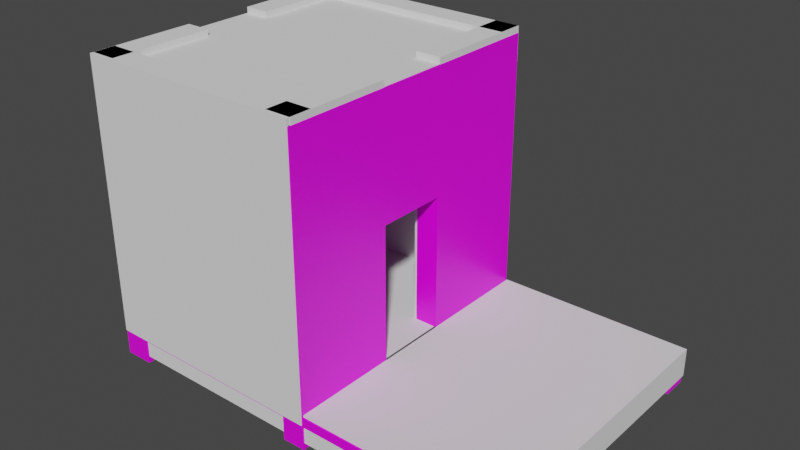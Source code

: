 # Source: floating_house.blend  (saved by Blender 2.92.15; exported with 4.5.12 LTS)
import bpy
from mathutils import Matrix  # noqa: F401  (used for matrix-valued properties, if any)

bpy.ops.wm.read_factory_settings(use_empty=True)
scene = bpy.context.scene
scene.name = 'Scene'

# ---- collections
col_collection = bpy.data.collections.new('Collection'); scene.collection.children.link(col_collection)

# ---- images (referenced by path relative to the original .blend; pixels are not part of the script)
import os
ASSET_DIR = os.environ.get("B2B_ASSET_DIR", "")  # directory of the original .blend (textures are referenced by path, not embedded)
HERE = os.path.dirname(os.path.abspath(__file__))  # packed textures are extracted next to this script under _unpacked/

def load_image(name, relpath, width, height, colorspace="sRGB"):
    """Load a texture the original file referenced (path relative to the .blend, or extracted next to this script)."""
    p = next((c for c in (os.path.join(HERE, relpath), os.path.join(ASSET_DIR, relpath)) if relpath and os.path.exists(c)), "")
    if p:
        img = bpy.data.images.load(p, check_existing=True)
        img.name = name
    else:  # same state as the original file: an image datablock whose file is absent (Cycles renders it pink)
        img = bpy.data.images.new(name, width, height)
        img.source = "FILE"
        img.filepath = "//" + (relpath or name)
    img.colorspace_settings.name = colorspace
    return img
img_wood_planks_jpg = load_image('wood planks.jpg', 'wood planks.jpg', 1024, 1024, 'sRGB')

# ---- materials (node trees are filled in below, after node groups)
mat_material = bpy.data.materials.new('Material')
mat_material.alpha_threshold = 0.0
mat_material.use_transparent_shadow = False
mat_material.line_color = (0.0, 0.0, 0.0, 1.0)

# ---- material node trees
mat_material.use_nodes = True; mat_material.node_tree.nodes.clear()
_N = mat_material.node_tree.nodes; _L = mat_material.node_tree.links
n0 = _N.new('ShaderNodeOutputMaterial'); n0.name = 'Material Output'; n0.location = (300, 300)
n1 = _N.new('ShaderNodeBsdfPrincipled'); n1.name = 'Principled BSDF'; n1.location = (10, 300)
n1.distribution = 'GGX'
n1.subsurface_method = 'BURLEY'
n1.inputs[2].default_value = 0.4
n1.inputs[3].default_value = 1.45
n1.inputs[27].default_value = (0.0, 0.0, 0.0, 1.0)
n1.inputs[28].default_value = 1.0
n2 = _N.new('ShaderNodeTexImage'); n2.name = 'Image Texture'; n2.location = (-457, 119)
n2.image = img_wood_planks_jpg
_L.new(n1.outputs[0], n0.inputs[0])
_L.new(n2.outputs[0], n1.inputs[0])
n0.is_active_output = True

# ---- world
world_world = bpy.data.worlds.new('World'); scene.world = world_world
world_world.use_nodes = True; world_world.node_tree.nodes.clear()
_N = world_world.node_tree.nodes; _L = world_world.node_tree.links
n0 = _N.new('ShaderNodeOutputWorld'); n0.name = 'World Output'; n0.location = (300, 300)
n1 = _N.new('ShaderNodeBackground'); n1.name = 'Background'; n1.location = (10, 300)
n1.inputs[0].default_value = (0.05088, 0.05088, 0.05088, 1.0)
_L.new(n1.outputs[0], n0.inputs[0])
n0.is_active_output = True
world_world.color = (0.05088, 0.05088, 0.05088)
world_world.use_sun_shadow = False
world_world.sun_shadow_jitter_overblur = 0.0

# ---- meshes
me_cube_001 = bpy.data.meshes.new('Cube.001')
me_cube_001.from_pydata([(-7.116, -9.962, 0.009927), (-7.116, -9.962, 0.8066), (-7.116, 10.01, 0.009927), (-7.116, 10.01, 0.8066), (7.116, -9.962, 0.009927), (7.116, -9.962, 0.8066), (7.116, 10.01, 0.009927), (7.116, 10.01, 0.8066), (9.018, -9.962, 0.009927), (9.018, -9.962, 0.8066), (9.018, 10.01, 0.009927), (9.018, 10.01, 0.8066), (-9.018, -9.962, 0.009927), (-9.026, -9.962, 0.8066), (-9.018, 10.01, 0.009927), (-9.018, 10.01, 0.8066), (-7.116, 12.05, 0.009927), (-7.116, 12.05, 0.8066), (7.116, 12.05, 0.009927), (7.116, 12.05, 0.8066), (9.018, 12.05, 0.009927), (9.018, 12.05, 0.8066), (-9.018, 12.05, 0.009927), (-9.018, 12.05, 0.8066), (-7.116, -11.95, 0.009927), (-7.116, -11.95, 0.8066), (7.116, -11.95, 0.009927), (7.116, -11.95, 0.8066), (9.018, -11.95, 0.009927), (9.018, -11.95, 0.8066), (-9.018, -11.95, 0.009927), (-9.026, -11.95, 0.8066), (9.018, 12.05, -1.941), (9.018, 10.01, -1.941), (7.116, 10.01, -1.941), (7.116, 12.05, -1.941), (7.116, -9.962, -1.941), (9.018, -9.962, -1.941), (-7.116, -9.962, -1.941), (-9.018, -9.962, -1.941), (-9.018, 10.01, -1.941), (-7.116, 10.01, -1.941), (-9.018, 12.05, -1.941), (-7.116, 12.05, -1.941), (7.116, -11.95, -1.941), (9.018, -11.95, -1.941), (-7.116, -11.95, -1.941), (-9.018, -11.95, -1.941), (-23.74, 10.01, 0.009927), (-23.74, -9.962, 0.009927), (-23.74, -9.962, 0.8066), (-23.74, 10.01, 0.8066), (-23.74, 12.05, 0.8066), (-23.74, 12.05, 0.009927), (-23.74, -11.95, 0.009927), (-23.74, -11.95, 0.8066), (-23.74, 10.01, -1.941), (-23.74, 12.05, -1.941), (-23.74, -9.962, -1.941), (-23.74, -11.95, -1.941), (-26.09, 10.01, 0.009927), (-26.09, -9.962, 0.009927), (-26.09, -9.962, 0.8066), (-26.09, 10.01, 0.8066), (-26.09, 12.05, 0.8066), (-26.09, 12.05, 0.009927), (-26.09, -11.95, 0.009927), (-26.09, -11.95, 0.8066), (-26.09, 10.01, -1.941), (-26.09, 12.05, -1.941), (-26.09, -9.962, -1.941), (-26.09, -11.95, -1.941), (-7.116, 10.01, 11.98), (-9.018, 10.01, 11.98), (-7.116, 12.05, 11.98), (-9.018, 12.05, 11.98), (-23.74, 10.01, 11.98), (-23.74, 12.05, 11.98), (-26.09, 10.01, 11.98), (-26.09, 12.05, 11.98), (-7.116, 10.01, 19.66), (-9.018, 10.01, 19.66), (-7.116, 12.05, 19.66), (-9.018, 12.05, 19.66), (-23.74, 10.01, 19.66), (-23.74, 12.05, 19.66), (-26.09, 10.01, 19.66), (-26.09, 12.05, 19.66), (-7.116, 2.65, 0.8066), (-9.018, 2.65, 0.8066), (-7.116, 2.65, 11.98), (-9.018, 2.65, 11.98), (-7.116, 2.65, 19.66), (-9.018, 2.65, 19.66), (-7.116, -3.179, 0.8066), (-9.018, -3.179, 0.8066), (-7.116, -3.179, 11.98), (-9.018, -3.179, 11.98), (-7.116, -3.179, 19.66), (-9.018, -3.179, 19.66), (-7.116, -11.95, 11.98), (-9.026, -11.95, 11.98), (-7.116, -11.95, 19.66), (-9.026, -11.95, 19.66), (-23.74, 2.685, 0.8066), (-26.09, 2.685, 0.8066), (-23.74, 2.685, 11.98), (-26.09, 2.685, 11.98), (-23.74, 2.685, 19.66), (-26.09, 2.685, 19.66), (-23.74, -3.175, 0.8066), (-26.09, -3.175, 0.8066), (-23.74, -3.175, 11.98), (-26.09, -3.175, 11.98), (-23.74, -3.175, 19.66), (-26.09, -3.175, 19.66), (-9.033, -9.962, 11.98), (-9.033, -9.962, 19.66), (-23.74, -9.962, 11.98), (-26.09, -9.962, 11.98), (-23.74, -9.962, 19.66), (-26.09, -9.962, 19.66), (-7.116, 10.01, 21.98), (-9.018, 10.01, 21.98), (-23.74, -11.95, 11.98), (-26.09, -11.95, 11.98), (-23.74, -11.95, 19.66), (-26.09, -11.95, 19.66), (-7.116, 12.05, 21.98), (-9.018, 12.05, 21.98), (-23.74, 10.01, 21.98), (-23.74, 12.05, 21.98), (-26.09, 10.01, 21.98), (-26.09, 12.05, 21.98), (-7.116, 2.65, 21.98), (-9.018, 2.65, 21.98), (-7.116, -3.179, 21.98), (-9.018, -3.179, 21.98), (-7.116, -11.95, 21.98), (-9.026, -11.95, 21.98), (-23.74, 2.685, 21.98), (-26.09, 2.685, 21.98), (-23.74, -3.175, 21.98), (-26.09, -3.175, 21.98), (-9.033, -9.962, 21.98), (-23.74, -9.962, 21.98), (-26.09, -9.962, 21.98), (-23.74, -11.95, 21.98), (-26.09, -11.95, 21.98)], [], [(2, 0, 12, 14), (0, 24, 46, 38), (6, 18, 35, 34), (1, 13, 31, 25), (2, 6, 4, 0), (7, 3, 1, 5), (10, 11, 9, 8), (4, 6, 10, 8), (7, 5, 9, 11), (3, 7, 19, 17), (14, 12, 49, 48), (5, 1, 25, 27), (1, 3, 15, 13), (16, 17, 19, 18), (18, 19, 21, 20), (17, 16, 22, 23), (31, 13, 50, 55), (11, 10, 20, 21), (7, 11, 21, 19), (15, 3, 88, 89), (6, 2, 16, 18), (27, 26, 28, 29), (26, 27, 25, 24), (24, 25, 31, 30), (0, 4, 26, 24), (9, 5, 27, 29), (8, 9, 29, 28), (28, 26, 44, 45), (41, 40, 42, 43), (36, 37, 45, 44), (33, 34, 35, 32), (39, 38, 46, 47), (22, 16, 43, 42), (24, 30, 47, 46), (4, 8, 37, 36), (12, 0, 38, 39), (2, 14, 40, 41), (20, 10, 33, 32), (10, 6, 34, 33), (8, 28, 45, 37), (18, 20, 32, 35), (16, 2, 41, 43), (26, 4, 36, 44), (48, 49, 61, 60), (57, 56, 68, 69), (59, 54, 66, 71), (3, 17, 74, 72), (50, 51, 63, 62), (30, 31, 55, 54), (23, 22, 53, 52), (23, 52, 77, 75), (13, 15, 51, 50), (61, 62, 63, 60), (66, 61, 70, 71), (60, 63, 64, 65), (62, 61, 66, 67), (60, 65, 69, 68), (54, 55, 67, 66), (53, 57, 69, 65), (52, 53, 65, 64), (58, 59, 71, 70), (55, 50, 62, 67), (56, 48, 60, 68), (49, 58, 70, 61), (59, 58, 49, 54), (56, 57, 53, 48), (40, 14, 22, 42), (3, 72, 90, 88), (72, 74, 82, 80), (77, 79, 87, 85), (17, 23, 75, 74), (51, 15, 73, 76), (117, 120, 145, 144), (64, 63, 78, 79), (52, 64, 79, 77), (108, 84, 130, 140), (102, 98, 136, 138), (84, 81, 123, 130), (79, 78, 86, 87), (75, 77, 85, 83), (74, 75, 83, 82), (76, 73, 81, 84), (51, 76, 106, 104), (90, 96, 97, 91), (90, 92, 98, 96), (72, 80, 92, 90), (86, 109, 141, 132), (73, 15, 89, 91), (81, 73, 91, 93), (94, 96, 100, 25), (83, 85, 131, 129), (93, 91, 97, 99), (99, 103, 139, 137), (89, 88, 90, 91), (95, 97, 96, 94), (31, 25, 100, 101), (101, 100, 102, 103), (95, 94, 25, 31), (96, 98, 102, 100), (97, 95, 31, 101), (99, 97, 101, 103), (106, 108, 114, 112), (104, 106, 107, 105), (76, 84, 108, 106), (86, 78, 107, 109), (63, 51, 104, 105), (78, 63, 105, 107), (111, 110, 50, 62), (110, 112, 118, 50), (109, 115, 143, 141), (107, 106, 112, 113), (111, 113, 112, 110), (109, 107, 113, 115), (121, 127, 148, 146), (124, 55, 31, 101), (115, 113, 119, 121), (113, 111, 62, 119), (112, 114, 120, 118), (103, 117, 144, 139), (67, 55, 124, 125), (125, 124, 126, 127), (103, 102, 138, 139), (116, 117, 103, 101), (121, 119, 125, 127), (119, 62, 67, 125), (13, 116, 101, 31), (130, 132, 141, 140), (118, 120, 117, 116), (50, 118, 116, 13), (126, 124, 101, 103), (123, 122, 128, 129), (130, 131, 133, 132), (123, 129, 131, 130), (122, 123, 135, 134), (136, 137, 139, 138), (134, 135, 137, 136), (140, 141, 143, 142), (145, 146, 148, 147), (142, 143, 146, 145), (145, 147, 139, 144), (82, 83, 129, 128), (93, 99, 137, 135), (87, 86, 132, 133), (80, 82, 128, 122), (127, 126, 147, 148), (98, 92, 134, 136), (92, 80, 122, 134), (115, 121, 146, 143), (81, 93, 135, 123), (85, 87, 133, 131), (126, 103, 139, 147), (114, 108, 140, 142), (120, 114, 142, 145), (140, 142, 145, 144, 137, 135, 123, 130), (84, 81, 93, 99, 117, 120, 114, 108)])
_uv = me_cube_001.uv_layers.new(name='UVMap')
_uv.uv.foreach_set('vector', [0.04247, 0.4103, 0.009164, 0.5487, 0.005234, 0.4952, 0.049, 0.3745, 0.009164, 0.5487, 0.02991, 0.5373, 0.0234, 0.5542, 0.01168, 0.5521, 0.06959, 0.5274, 0.05437, 0.5318, 0.05676, 0.5279, 0.0613, 0.5262, 0.06231, 0.5345, 0.0571, 0.4928, 0.0587, 0.5201, 0.04955, 0.5306, 0.04247, 0.4103, 0.06959, 0.5274, 0.04541, 0.7813, 0.009164, 0.5487, 0.02071, 0.5232, 0.02925, 0.4098, 0.06231, 0.5345, 0.0408, 0.7194, 0.05555, 0.5188, 0.03863, 0.516, 0.03441, 0.7876, 0.04447, 0.835, 0.04541, 0.7813, 0.06959, 0.5274, 0.05555, 0.5188, 0.04447, 0.835, 0.02071, 0.5232, 0.0408, 0.7194, 0.03441, 0.7876, 0.03863, 0.516, 0.02925, 0.4098, 0.02071, 0.5232, 0.03882, 0.5325, 0.03105, 0.4003, 0.049, 0.3745, 0.005234, 0.4952, 2.638e-05, 0.349, 0.02183, 0.1638, 0.0408, 0.7194, 0.06231, 0.5345, 0.04955, 0.5306, 0.05031, 0.7709, 0.4885, 8.897e-05, 0.4885, 0.8319, 0.444, 0.8319, 0.4438, 8.587e-05, 0.03977, 0.3991, 0.03105, 0.4003, 0.03882, 0.5325, 0.05437, 0.5318, 0.05437, 0.5318, 0.03882, 0.5325, 0.04618, 0.5248, 0.05091, 0.5251, 0.03105, 0.4003, 0.03977, 0.3991, 0.04045, 0.3854, 0.02531, 0.3833, 0.0587, 0.5201, 0.0571, 0.4928, 0.06959, 0.3482, 0.05394, 0.3343, 0.03863, 0.516, 0.05555, 0.5188, 0.05091, 0.5251, 0.04618, 0.5248, 0.02071, 0.5232, 0.03863, 0.516, 0.04618, 0.5248, 0.03882, 0.5325, 0.015, 0.3652, 0.02925, 0.4098, 0.02925, 0.4098, 0.015, 0.3652, 0.06959, 0.5274, 0.04247, 0.4103, 0.03977, 0.3991, 0.05437, 0.5318, 0.05031, 0.7709, 0.04419, 0.8, 0.04364, 0.8349, 0.04359, 0.8123, 0.04419, 0.8, 0.05031, 0.7709, 0.04955, 0.5306, 0.02991, 0.5373, 0.02991, 0.5373, 0.04955, 0.5306, 0.0587, 0.5201, 0.05373, 0.5383, 0.009164, 0.5487, 0.04541, 0.7813, 0.04419, 0.8, 0.02991, 0.5373, 0.03441, 0.7876, 0.0408, 0.7194, 0.05031, 0.7709, 0.04359, 0.8123, 0.04447, 0.835, 0.03441, 0.7876, 0.04359, 0.8123, 0.04364, 0.8349, 0.04364, 0.8349, 0.04419, 0.8, 0.04548, 0.8598, 0.04582, 0.8967, 0.04303, 0.3975, 0.04479, 0.3872, 0.04223, 0.3894, 0.04165, 0.3952, 0.04646, 0.8821, 0.0484, 1.0, 0.04582, 0.8967, 0.04548, 0.8598, 0.05738, 0.5235, 0.0613, 0.5262, 0.05676, 0.5279, 0.05498, 0.5256, 0.00316, 0.5533, 0.01168, 0.5521, 0.0234, 0.5542, 0.02808, 0.5726, 0.04045, 0.3854, 0.03977, 0.3991, 0.04165, 0.3952, 0.04223, 0.3894, 0.02991, 0.5373, 0.05373, 0.5383, 0.02808, 0.5726, 0.0234, 0.5542, 0.04541, 0.7813, 0.04447, 0.835, 0.0484, 1.0, 0.04646, 0.8821, 0.005234, 0.4952, 0.009164, 0.5487, 0.01168, 0.5521, 0.00316, 0.5533, 0.04247, 0.4103, 0.049, 0.3745, 0.04479, 0.3872, 0.04303, 0.3975, 0.05091, 0.5251, 0.05555, 0.5188, 0.05738, 0.5235, 0.05498, 0.5256, 0.05555, 0.5188, 0.06959, 0.5274, 0.0613, 0.5262, 0.05738, 0.5235, 0.04447, 0.835, 0.04364, 0.8349, 0.04582, 0.8967, 0.0484, 1.0, 0.05437, 0.5318, 0.05091, 0.5251, 0.05498, 0.5256, 0.05676, 0.5279, 0.03977, 0.3991, 0.04247, 0.4103, 0.04303, 0.3975, 0.04165, 0.3952, 0.04419, 0.8, 0.04541, 0.7813, 0.04646, 0.8821, 0.04548, 0.8598, 0.02183, 0.1638, 2.638e-05, 0.349, 0.02526, 0.3582, 0.01463, 0.08124, 0.02414, 0.1279, 0.02178, 0.1349, 0.01901, 0.1054, 0.02159, 0.1072, 0.02868, 0.3401, 0.03894, 0.3291, 0.03604, 0.3468, 0.02994, 0.3463, 7.035e-05, 0.08512, 7.038e-05, 7.035e-05, 0.2614, 7.064e-05, 0.2614, 0.08512, 0.06959, 0.3482, 0.03491, 0.1351, 0.02658, 2.638e-05, 0.04782, 0.3576, 0.05373, 0.5383, 0.0587, 0.5201, 0.05394, 0.3343, 0.03894, 0.3291, 0.02531, 0.3833, 0.04045, 0.3854, 0.02824, 0.1371, 0.02534, 0.1315, 0.6264, 0.1003, 0.6264, 0.8765, 0.2958, 0.8765, 0.2958, 0.1003, 0.0571, 0.4928, 0.015, 0.3652, 0.03491, 0.1351, 0.06959, 0.3482, 0.02526, 0.3582, 0.04782, 0.3576, 0.02658, 2.638e-05, 0.01463, 0.08124, 0.03604, 0.3468, 0.02526, 0.3582, 0.02464, 0.3507, 0.02994, 0.3463, 0.01463, 0.08124, 0.02658, 2.638e-05, 0.01957, 0.07828, 0.022, 0.09325, 0.04782, 0.3576, 0.02526, 0.3582, 0.03604, 0.3468, 0.04124, 0.3463, 0.01463, 0.08124, 0.022, 0.09325, 0.02159, 0.1072, 0.01901, 0.1054, 0.03894, 0.3291, 0.05394, 0.3343, 0.04124, 0.3463, 0.03604, 0.3468, 0.02824, 0.1371, 0.02414, 0.1279, 0.02159, 0.1072, 0.022, 0.09325, 0.02534, 0.1315, 0.02824, 0.1371, 0.022, 0.09325, 0.01957, 0.07828, 0.01706, 0.3465, 0.02868, 0.3401, 0.02994, 0.3463, 0.02464, 0.3507, 0.05394, 0.3343, 0.06959, 0.3482, 0.04782, 0.3576, 0.04124, 0.3463, 0.02178, 0.1349, 0.02183, 0.1638, 0.01463, 0.08124, 0.01901, 0.1054, 2.638e-05, 0.349, 0.01706, 0.3465, 0.02464, 0.3507, 0.02526, 0.3582, 0.02868, 0.3401, 0.01706, 0.3465, 2.638e-05, 0.349, 0.03894, 0.3291, 0.02178, 0.1349, 0.02414, 0.1279, 0.02824, 0.1371, 0.02183, 0.1638, 0.04479, 0.3872, 0.049, 0.3745, 0.04045, 0.3854, 0.04223, 0.3894, 7.035e-05, 0.08512, 0.2614, 0.08512, 0.2614, 0.3915, 7.037e-05, 0.3915, 0.2614, 0.08512, 0.2614, 7.064e-05, 0.441, 7.073e-05, 0.441, 0.08512, 0.2958, 0.8765, 0.2958, 0.9999, 0.06861, 0.9999, 0.06861, 0.8765, 0.6264, 7.913e-05, 0.6264, 0.1003, 0.2958, 0.1003, 0.2958, 7.976e-05, 0.4385, 0.9999, 6.621e-05, 0.9999, 6.626e-05, 0.4073, 0.4385, 0.4073, 0.03491, 0.1351, 0.03491, 0.1351, 0.03491, 0.1351, 0.03491, 0.1351, 0.6364, 0.9999, 0.5823, 0.9999, 0.5823, 0.4721, 0.6364, 0.4721, 0.6264, 0.8765, 0.6264, 0.9999, 0.2958, 0.9999, 0.2958, 0.8765, 0.03491, 0.1351, 0.03491, 0.1351, 0.03491, 0.1351, 0.03491, 0.1351, 0.441, 0.9999, 0.441, 0.6344, 0.4951, 0.6344, 0.4951, 0.9999, 0.03491, 0.1351, 0.015, 0.3652, 0.015, 0.3652, 0.03491, 0.1351, 0.6364, 0.4721, 0.5823, 0.4721, 0.5823, 0.1095, 0.6364, 0.1095, 0.2958, 0.1003, 0.2958, 0.8765, 0.06861, 0.8765, 0.06861, 0.1003, 0.2958, 7.976e-05, 0.2958, 0.1003, 0.06861, 0.1003, 0.06861, 7.987e-05, 0.4385, 0.4073, 6.626e-05, 0.4073, 6.626e-05, 6.621e-05, 0.4385, 6.631e-05, 0.563, 0.8861, 0.3537, 0.9097, 0.3115, 0.6451, 0.5543, 0.6419, 0.216, 0.422, 0.2155, 0.5947, 0.1857, 0.6145, 0.1802, 0.4029, 0.2614, 0.3915, 0.441, 0.3915, 0.441, 0.6344, 0.2614, 0.6344, 0.2614, 0.08512, 0.441, 0.08512, 0.441, 0.3915, 0.2614, 0.3915, 0.5823, 0.1095, 0.3882, 0.1095, 0.3882, 0.000112, 0.5823, 0.0001121, 0.1139, 0.1924, 0.2327, 5.695e-05, 0.303, 0.1193, 0.1802, 0.4029, 5.695e-05, 0.2784, 0.1139, 0.1924, 0.1802, 0.4029, 0.04634, 0.4727, 7.054e-05, 0.6344, 0.2614, 0.6344, 0.2614, 0.9999, 7.045e-05, 0.9999, 0.06861, 0.1003, 0.06861, 0.8765, 7.913e-05, 0.8765, 7.923e-05, 0.1003, 0.04634, 0.4727, 0.1802, 0.4029, 0.1857, 0.6145, 0.05893, 0.609, 0.015, 0.3652, 0.015, 0.3652, 0.015, 0.3652, 0.015, 0.3652, 0.303, 0.1193, 0.3245, 0.1473, 0.216, 0.422, 0.1802, 0.4029, 0.3079, 0.8373, 0.1857, 0.6145, 0.2155, 0.5947, 0.3245, 0.8096, 0.05069, 0.9999, 7.091e-05, 0.9999, 7.091e-05, 0.4721, 0.05069, 0.4721, 0.05069, 0.4721, 7.091e-05, 0.4721, 7.093e-05, 0.1095, 0.05069, 0.1095, 0.015, 0.3652, 0.02925, 0.4098, 0.02925, 0.4098, 0.015, 0.3652, 0.2614, 0.6344, 0.441, 0.6344, 0.441, 0.9999, 0.2614, 0.9999, 0.1857, 0.6145, 0.3079, 0.8373, 0.2338, 0.9999, 0.1175, 0.8316, 0.05893, 0.609, 0.1857, 0.6145, 0.1175, 0.8316, 0.03558, 0.7813, 0.3115, 0.6451, 0.1941, 0.8332, 0.119, 0.7262, 0.2064, 0.4583, 0.5543, 0.6419, 0.3115, 0.6451, 0.3344, 0.5519, 0.5553, 0.5727, 0.3537, 0.9097, 0.2516, 0.9999, 0.1941, 0.8332, 0.3115, 0.6451, 0.5823, 0.1095, 0.5823, 0.4721, 0.3882, 0.4721, 0.3882, 0.1095, 0.02658, 2.638e-05, 0.03491, 0.1351, 0.03491, 0.1351, 0.02658, 2.638e-05, 0.3705, 0.6233, 0.3822, 0.2298, 0.5269, 0.2434, 0.5152, 0.6369, 0.02658, 2.638e-05, 0.03491, 0.1351, 0.03491, 0.1351, 0.02658, 2.638e-05, 0.1627, 0.05963, 0.2064, 0.4583, 0.06201, 0.3889, 0.06249, 0.07325, 0.3882, 0.1095, 0.2328, 0.1095, 0.2328, 0.0001119, 0.3882, 0.000112, 0.3344, 0.5519, 0.3115, 0.6451, 0.2064, 0.4583, 0.2473, 0.4158, 0.2064, 0.04436, 0.2473, 0.4158, 0.2064, 0.4583, 0.1627, 0.05963, 0.4345, 0.3486, 0.3344, 0.5519, 0.2473, 0.4158, 0.3474, 0.2126, 0.05291, 0.1095, 0.0001237, 0.1095, 0.0001237, 0.0001118, 0.05291, 0.0001118, 0.4409, 0.4721, 0.4409, 0.9999, 0.05069, 0.9999, 0.05069, 0.4721, 0.2328, 0.1095, 0.2328, 0.4721, 0.05291, 0.4721, 0.05291, 0.1095, 0.2473, 0.4158, 0.2064, 0.04436, 0.3331, 7.502e-05, 0.374, 0.3716, 0.2064, 0.4583, 0.119, 0.7262, 7.502e-05, 0.6286, 0.06201, 0.3889, 0.03491, 0.1351, 0.03491, 0.1351, 0.03491, 0.1351, 0.03491, 0.1351, 0.503, 0.9999, 0.4409, 0.9999, 0.4409, 0.4721, 0.503, 0.4721, 0.503, 0.4721, 0.4409, 0.4721, 0.4409, 0.1095, 0.503, 0.1095, 0.05069, 0.1095, 7.093e-05, 0.1095, 7.099e-05, 7.091e-05, 0.05069, 7.091e-05, 0.03491, 0.1351, 0.03491, 0.1351, 0.03491, 0.1351, 0.03491, 0.1351, 0.05291, 0.1095, 0.05291, 0.4721, 0.0001237, 0.4721, 0.0001237, 0.1095, 0.05291, 0.4721, 0.05292, 0.9999, 0.0001118, 0.9999, 0.0001237, 0.4721, 0.03491, 0.1351, 0.03491, 0.1351, 0.03491, 0.1351, 0.03491, 0.1351, 0.3889, 0.08513, 0.4437, 0.08513, 0.4437, 0.3901, 0.3889, 0.3901, 0.2928, 0.9999, 8.478e-05, 0.9999, 8.478e-05, 0.0006027, 0.2928, 0.0006027, 0.7189, 0.9999, 0.2928, 0.9999, 0.2928, 0.0006027, 0.7189, 8.478e-05, 0.4409, 0.1095, 0.4409, 0.4721, 0.05069, 0.4721, 0.05069, 0.1095, 0.04456, 0.08513, 8.591e-05, 0.08513, 8.593e-05, 8.608e-05, 0.04456, 8.608e-05, 0.3889, 0.08513, 0.3889, 8.587e-05, 0.4437, 8.589e-05, 0.4437, 0.08513, 0.04456, 0.08513, 0.04456, 8.608e-05, 0.3889, 8.587e-05, 0.3889, 0.08513, 8.591e-05, 0.08513, 0.04456, 0.08513, 0.04456, 0.3915, 8.595e-05, 0.3915, 8.587e-05, 0.6344, 0.04456, 0.6344, 0.04473, 0.9999, 8.595e-05, 0.9998, 8.595e-05, 0.3915, 0.04456, 0.3915, 0.04456, 0.6344, 8.587e-05, 0.6344, 0.3889, 0.3901, 0.4437, 0.3901, 0.4437, 0.6342, 0.3889, 0.6342, 0.3889, 0.917, 0.4437, 0.917, 0.4437, 0.9999, 0.3889, 0.9999, 0.3889, 0.6342, 0.4437, 0.6342, 0.4437, 0.917, 0.3889, 0.917, 0.3889, 0.917, 0.3889, 0.9999, 0.04473, 0.9999, 0.04491, 0.917, 0.06861, 7.987e-05, 0.06861, 0.1003, 7.923e-05, 0.1003, 7.924e-05, 7.966e-05, 0.015, 0.3652, 0.015, 0.3652, 0.015, 0.3652, 0.015, 0.3652, 0.6364, 0.1095, 0.5823, 0.1095, 0.5823, 0.0001121, 0.6364, 0.0001122, 0.441, 0.08512, 0.441, 7.073e-05, 0.4951, 7.077e-05, 0.4951, 0.08512, 0.503, 0.1095, 0.4409, 0.1095, 0.4409, 7.1e-05, 0.503, 7.1e-05, 0.441, 0.6344, 0.441, 0.3915, 0.4951, 0.3915, 0.4951, 0.6344, 0.441, 0.3915, 0.441, 0.08512, 0.4951, 0.08512, 0.4951, 0.3915, 0.2328, 0.1095, 0.05291, 0.1095, 0.05291, 0.0001118, 0.2328, 0.0001119, 0.015, 0.3652, 0.015, 0.3652, 0.015, 0.3652, 0.015, 0.3652, 0.06861, 0.8765, 0.06861, 0.9999, 7.915e-05, 0.9999, 7.913e-05, 0.8765, 0.4409, 0.1095, 0.05069, 0.1095, 0.05069, 7.091e-05, 0.4409, 7.1e-05, 0.03491, 0.1351, 0.03491, 0.1351, 0.03491, 0.1351, 0.03491, 0.1351, 0.03491, 0.1351, 0.03491, 0.1351, 0.03491, 0.1351, 0.03491, 0.1351, 0.3889, 0.3901, 0.3889, 0.6342, 0.3889, 0.917, 0.04491, 0.917, 0.04456, 0.6344, 0.04456, 0.3915, 0.04456, 0.08513, 0.3889, 0.08513, 0.0, 0.0, 0.0, 0.0, 0.0, 0.0, 0.0, 0.0, 0.0, 0.0, 0.0, 0.0, 0.0, 0.0, 0.0, 0.0])
me_cube_001.materials.append(mat_material)
me_cube_001.use_remesh_fix_poles = True
me_cube_001.use_remesh_preserve_attributes = False
me_cube_001.use_mirror_vertex_groups = False
me_cube_001.update()
me_cube = bpy.data.meshes.new('Cube')
me_cube.from_pydata([(0.07381, -1.0, -1.0), (0.07381, -1.0, 1.0), (0.07381, 1.0, -1.0), (0.07381, 1.0, 1.0), (1.0, -1.0, -1.0), (1.0, -1.0, 1.0), (1.0, 1.0, -1.0), (1.0, 1.0, 1.0)], [], [(0, 1, 3, 2), (2, 3, 7, 6), (6, 7, 5, 4), (4, 5, 1, 0), (2, 6, 4, 0), (7, 3, 1, 5)])
_uv = me_cube.uv_layers.new(name='UVMap')
_uv.uv.foreach_set('vector', [0.375, 0.0, 0.625, 0.0, 0.625, 0.25, 0.375, 0.25, 0.375, 0.25, 0.625, 0.25, 0.625, 0.5, 0.375, 0.5, 0.375, 0.5, 0.625, 0.5, 0.625, 0.75, 0.375, 0.75, 0.375, 0.75, 0.625, 0.75, 0.625, 1.0, 0.375, 1.0, 0.125, 0.5, 0.375, 0.5, 0.375, 0.75, 0.125, 0.75, 0.625, 0.5, 0.875, 0.5, 0.875, 0.75, 0.625, 0.75])
me_cube.use_remesh_fix_poles = True
me_cube.use_remesh_preserve_attributes = False
me_cube.use_mirror_vertex_groups = False
me_cube.update()
me_cube_002 = bpy.data.meshes.new('Cube.002')
me_cube_002.from_pydata([(-1.0, -1.0, -1.0), (-1.0, -1.0, 1.0), (-1.0, 1.0, -1.0), (-1.0, 1.0, 1.0), (1.0, -1.0, -1.0), (1.0, -1.0, 1.0), (1.0, 1.0, -1.0), (1.0, 1.0, 1.0)], [], [(0, 1, 3, 2), (2, 3, 7, 6), (6, 7, 5, 4), (4, 5, 1, 0), (2, 6, 4, 0), (7, 3, 1, 5)])
_uv = me_cube_002.uv_layers.new(name='UVMap')
_uv.uv.foreach_set('vector', [0.375, 0.0, 0.625, 0.0, 0.625, 0.25, 0.375, 0.25, 0.375, 0.25, 0.625, 0.25, 0.625, 0.5, 0.375, 0.5, 0.375, 0.5, 0.625, 0.5, 0.625, 0.75, 0.375, 0.75, 0.375, 0.75, 0.625, 0.75, 0.625, 1.0, 0.375, 1.0, 0.125, 0.5, 0.375, 0.5, 0.375, 0.75, 0.125, 0.75, 0.625, 0.5, 0.875, 0.5, 0.875, 0.75, 0.625, 0.75])
me_cube_002.use_remesh_fix_poles = True
me_cube_002.use_remesh_preserve_attributes = False
me_cube_002.use_mirror_vertex_groups = False
me_cube_002.update()
me_cube_003 = bpy.data.meshes.new('Cube.003')
me_cube_003.from_pydata([(-1.0, -1.0, -1.0), (-1.0, -1.0, 1.0), (-1.0, 1.0, -1.0), (-1.0, 1.0, 1.0), (1.0, -1.0, -1.0), (1.0, -1.0, 1.0), (1.0, 1.0, -1.0), (1.0, 1.0, 1.0)], [], [(0, 1, 3, 2), (2, 3, 7, 6), (6, 7, 5, 4), (4, 5, 1, 0), (2, 6, 4, 0), (7, 3, 1, 5)])
_uv = me_cube_003.uv_layers.new(name='UVMap')
_uv.uv.foreach_set('vector', [0.375, 0.0, 0.625, 0.0, 0.625, 0.25, 0.375, 0.25, 0.375, 0.25, 0.625, 0.25, 0.625, 0.5, 0.375, 0.5, 0.375, 0.5, 0.625, 0.5, 0.625, 0.75, 0.375, 0.75, 0.375, 0.75, 0.625, 0.75, 0.625, 1.0, 0.375, 1.0, 0.125, 0.5, 0.375, 0.5, 0.375, 0.75, 0.125, 0.75, 0.625, 0.5, 0.875, 0.5, 0.875, 0.75, 0.625, 0.75])
me_cube_003.use_remesh_fix_poles = True
me_cube_003.use_remesh_preserve_attributes = False
me_cube_003.use_mirror_vertex_groups = False
me_cube_003.update()
me_cube_004 = bpy.data.meshes.new('Cube.004')
me_cube_004.from_pydata([(-1.0, -1.0, -1.0), (-1.0, -1.0, 1.0), (-1.0, 1.0, -1.0), (-1.0, 1.0, 1.0), (1.0, -1.0, -1.0), (1.0, -1.0, 1.0), (1.0, 1.0, -1.0), (1.0, 1.0, 1.0)], [], [(0, 1, 3, 2), (2, 3, 7, 6), (6, 7, 5, 4), (4, 5, 1, 0), (2, 6, 4, 0), (7, 3, 1, 5)])
_uv = me_cube_004.uv_layers.new(name='UVMap')
_uv.uv.foreach_set('vector', [0.375, 0.0, 0.625, 0.0, 0.625, 0.25, 0.375, 0.25, 0.375, 0.25, 0.625, 0.25, 0.625, 0.5, 0.375, 0.5, 0.375, 0.5, 0.625, 0.5, 0.625, 0.75, 0.375, 0.75, 0.375, 0.75, 0.625, 0.75, 0.625, 1.0, 0.375, 1.0, 0.125, 0.5, 0.375, 0.5, 0.375, 0.75, 0.125, 0.75, 0.625, 0.5, 0.875, 0.5, 0.875, 0.75, 0.625, 0.75])
me_cube_004.use_remesh_fix_poles = True
me_cube_004.use_remesh_preserve_attributes = False
me_cube_004.use_mirror_vertex_groups = False
me_cube_004.update()
me_cube_005 = bpy.data.meshes.new('Cube.005')
me_cube_005.from_pydata([(-1.0, -1.0, -1.0), (-1.0, -1.0, 1.0), (-1.0, 1.0, -1.0), (-1.0, 1.0, 1.0), (1.0, -1.0, -1.0), (1.0, -1.0, 1.0), (1.0, 1.0, -1.0), (1.0, 1.0, 1.0)], [], [(0, 1, 3, 2), (2, 3, 7, 6), (6, 7, 5, 4), (4, 5, 1, 0), (2, 6, 4, 0), (7, 3, 1, 5)])
_uv = me_cube_005.uv_layers.new(name='UVMap')
_uv.uv.foreach_set('vector', [0.375, 0.0, 0.625, 0.0, 0.625, 0.25, 0.375, 0.25, 0.375, 0.25, 0.625, 0.25, 0.625, 0.5, 0.375, 0.5, 0.375, 0.5, 0.625, 0.5, 0.625, 0.75, 0.375, 0.75, 0.375, 0.75, 0.625, 0.75, 0.625, 1.0, 0.375, 1.0, 0.125, 0.5, 0.375, 0.5, 0.375, 0.75, 0.125, 0.75, 0.625, 0.5, 0.875, 0.5, 0.875, 0.75, 0.625, 0.75])
me_cube_005.use_remesh_fix_poles = True
me_cube_005.use_remesh_preserve_attributes = False
me_cube_005.use_mirror_vertex_groups = False
me_cube_005.update()
me_cube_006 = bpy.data.meshes.new('Cube.006')
me_cube_006.from_pydata([(-1.0, -1.0, -1.0), (-1.0, -1.0, 1.0), (-1.0, 1.0, -1.0), (-1.0, 1.0, 1.0), (1.0, -1.0, -1.0), (1.0, -1.0, 1.0), (1.0, 1.0, -1.0), (1.0, 1.0, 1.0)], [], [(0, 1, 3, 2), (2, 3, 7, 6), (6, 7, 5, 4), (4, 5, 1, 0), (2, 6, 4, 0), (7, 3, 1, 5)])
_uv = me_cube_006.uv_layers.new(name='UVMap')
_uv.uv.foreach_set('vector', [0.375, 0.0, 0.625, 0.0, 0.625, 0.25, 0.375, 0.25, 0.375, 0.25, 0.625, 0.25, 0.625, 0.5, 0.375, 0.5, 0.375, 0.5, 0.625, 0.5, 0.625, 0.75, 0.375, 0.75, 0.375, 0.75, 0.625, 0.75, 0.625, 1.0, 0.375, 1.0, 0.125, 0.5, 0.375, 0.5, 0.375, 0.75, 0.125, 0.75, 0.625, 0.5, 0.875, 0.5, 0.875, 0.75, 0.625, 0.75])
me_cube_006.use_remesh_fix_poles = True
me_cube_006.use_remesh_preserve_attributes = False
me_cube_006.use_mirror_vertex_groups = False
me_cube_006.update()
me_cube_007 = bpy.data.meshes.new('Cube.007')
me_cube_007.from_pydata([(-1.0, -1.0, -1.0), (-1.0, -1.0, 1.0), (-1.0, 1.0, -1.0), (-1.0, 1.0, 1.0), (1.0, -1.0, -1.0), (1.0, -1.0, 1.0), (1.0, 1.0, -1.0), (1.0, 1.0, 1.0)], [], [(0, 1, 3, 2), (2, 3, 7, 6), (6, 7, 5, 4), (4, 5, 1, 0), (2, 6, 4, 0), (7, 3, 1, 5)])
_uv = me_cube_007.uv_layers.new(name='UVMap')
_uv.uv.foreach_set('vector', [0.375, 0.0, 0.625, 0.0, 0.625, 0.25, 0.375, 0.25, 0.375, 0.25, 0.625, 0.25, 0.625, 0.5, 0.375, 0.5, 0.375, 0.5, 0.625, 0.5, 0.625, 0.75, 0.375, 0.75, 0.375, 0.75, 0.625, 0.75, 0.625, 1.0, 0.375, 1.0, 0.125, 0.5, 0.375, 0.5, 0.375, 0.75, 0.125, 0.75, 0.625, 0.5, 0.875, 0.5, 0.875, 0.75, 0.625, 0.75])
me_cube_007.use_remesh_fix_poles = True
me_cube_007.use_remesh_preserve_attributes = False
me_cube_007.use_mirror_vertex_groups = False
me_cube_007.update()
me_cube_008 = bpy.data.meshes.new('Cube.008')
me_cube_008.from_pydata([(-1.0, -1.0, -1.0), (-1.0, -1.0, 1.0), (-1.0, 1.0, -1.0), (-1.0, 1.0, 1.0), (1.0, -1.0, -1.0), (1.0, -1.0, 1.0), (1.0, 1.0, -1.0), (1.0, 1.0, 1.0)], [], [(0, 1, 3, 2), (2, 3, 7, 6), (6, 7, 5, 4), (4, 5, 1, 0), (2, 6, 4, 0), (7, 3, 1, 5)])
_uv = me_cube_008.uv_layers.new(name='UVMap')
_uv.uv.foreach_set('vector', [0.375, 0.0, 0.625, 0.0, 0.625, 0.25, 0.375, 0.25, 0.375, 0.25, 0.625, 0.25, 0.625, 0.5, 0.375, 0.5, 0.375, 0.5, 0.625, 0.5, 0.625, 0.75, 0.375, 0.75, 0.375, 0.75, 0.625, 0.75, 0.625, 1.0, 0.375, 1.0, 0.125, 0.5, 0.375, 0.5, 0.375, 0.75, 0.125, 0.75, 0.625, 0.5, 0.875, 0.5, 0.875, 0.75, 0.625, 0.75])
me_cube_008.use_remesh_fix_poles = True
me_cube_008.use_remesh_preserve_attributes = False
me_cube_008.use_mirror_vertex_groups = False
me_cube_008.update()
me_cube_009 = bpy.data.meshes.new('Cube.009')
me_cube_009.from_pydata([(-0.07865, -1.0, -1.0), (-0.07865, -1.0, 1.0), (-0.07865, 1.0, -1.0), (-0.07865, 1.0, 1.0), (1.0, -1.0, -1.0), (1.0, -1.0, 1.0), (1.0, 1.0, -1.0), (1.0, 1.0, 1.0)], [], [(0, 1, 3, 2), (2, 3, 7, 6), (6, 7, 5, 4), (4, 5, 1, 0), (2, 6, 4, 0), (7, 3, 1, 5)])
_uv = me_cube_009.uv_layers.new(name='UVMap')
_uv.uv.foreach_set('vector', [0.375, 0.0, 0.625, 0.0, 0.625, 0.25, 0.375, 0.25, 0.375, 0.25, 0.625, 0.25, 0.625, 0.5, 0.375, 0.5, 0.375, 0.5, 0.625, 0.5, 0.625, 0.75, 0.375, 0.75, 0.375, 0.75, 0.625, 0.75, 0.625, 1.0, 0.375, 1.0, 0.125, 0.5, 0.375, 0.5, 0.375, 0.75, 0.125, 0.75, 0.625, 0.5, 0.875, 0.5, 0.875, 0.75, 0.625, 0.75])
me_cube_009.use_remesh_fix_poles = True
me_cube_009.use_remesh_preserve_attributes = False
me_cube_009.use_mirror_vertex_groups = False
me_cube_009.update()

# ---- objects
ob_cube = bpy.data.objects.new('Cube', me_cube_001)
ob_cube_001 = bpy.data.objects.new('Cube.001', me_cube)
ob_cube_002 = bpy.data.objects.new('Cube.002', me_cube_002)
ob_cube_003 = bpy.data.objects.new('Cube.003', me_cube_003)
ob_cube_004 = bpy.data.objects.new('Cube.004', me_cube_004)
ob_cube_005 = bpy.data.objects.new('Cube.005', me_cube_005)
ob_cube_006 = bpy.data.objects.new('Cube.006', me_cube_006)
ob_cube_007 = bpy.data.objects.new('Cube.007', me_cube_007)
ob_cube_008 = bpy.data.objects.new('Cube.008', me_cube_008)
ob_cube_009 = bpy.data.objects.new('Cube.009', me_cube_009)

# ---- transforms, parenting, visibility, modifiers, constraints
ob_cube.location = (0.0, 0.0, 0.0)
ob_cube.lineart.crease_threshold = 0.0
ob_cube_001.location = (-8.559, 0.1647, -0.2294)
ob_cube_001.scale = (17.66, 12.01, 1.173)
ob_cube_001.lineart.crease_threshold = 0.0
ob_cube_002.location = (-16.66, 0.1647, 20.85)
ob_cube_002.scale = (9.469, 12.01, 1.173)
ob_cube_002.lineart.crease_threshold = 0.0
ob_cube_003.location = (-16.66, -10.95, 11.31)
ob_cube_003.scale = (9.469, 1.048, 11.2)
ob_cube_003.lineart.crease_threshold = 0.0
ob_cube_004.location = (-16.66, 11.04, 11.31)
ob_cube_004.scale = (9.469, 1.048, 11.2)
ob_cube_004.lineart.crease_threshold = 0.0
ob_cube_005.location = (-8.194, -7.448, 11.31)
ob_cube_005.rotation_euler = (0.0, -0.0, 1.571)
ob_cube_005.scale = (4.265, 1.048, 11.2)
ob_cube_005.lineart.crease_threshold = 0.0
ob_cube_006.location = (-8.194, 7.384, 11.31)
ob_cube_006.rotation_euler = (0.0, -0.0, 1.571)
ob_cube_006.scale = (4.704, 1.048, 11.2)
ob_cube_006.lineart.crease_threshold = 0.0
ob_cube_007.location = (-25.07, -7.448, 11.31)
ob_cube_007.rotation_euler = (0.0, -0.0, 1.571)
ob_cube_007.scale = (4.265, 1.048, 11.2)
ob_cube_007.lineart.crease_threshold = 0.0
ob_cube_008.location = (-25.07, 7.384, 11.31)
ob_cube_008.rotation_euler = (0.0, -0.0, 1.571)
ob_cube_008.scale = (4.704, 1.048, 11.2)
ob_cube_008.lineart.crease_threshold = 0.0
ob_cube_009.location = (-24.77, 0.1647, -0.2294)
ob_cube_009.scale = (17.66, 12.01, 1.173)
ob_cube_009.lineart.crease_threshold = 0.0

# ---- collection membership
col_collection.objects.link(ob_cube)
col_collection.objects.link(ob_cube_001)
col_collection.objects.link(ob_cube_002)
col_collection.objects.link(ob_cube_003)
col_collection.objects.link(ob_cube_004)
col_collection.objects.link(ob_cube_005)
col_collection.objects.link(ob_cube_006)
col_collection.objects.link(ob_cube_007)
col_collection.objects.link(ob_cube_008)
col_collection.objects.link(ob_cube_009)

# ---- scene / render settings (as saved in the file)
scene.frame_start = 1; scene.frame_end = 250; scene.frame_set(1)
scene.render.engine = 'BLENDER_EEVEE_NEXT'
scene.cycles.use_denoising = False
scene.cycles.samples = 128
scene.cycles.sampling_pattern = 'TABULATED_SOBOL'
scene.cycles.use_adaptive_sampling = False
scene.cycles.use_light_tree = False
scene.view_settings.view_transform = 'Filmic'
bpy.context.view_layer.update()

# ---- added for rendering (the .blend has no active camera and no usable light): camera, sun
cam_auto = bpy.data.cameras.new('AutoCamera')
cam_auto.lens = 50.0
cam_auto.sensor_width = 36.0
cam_auto.clip_end = 1000.0
ob_auto_camera = bpy.data.objects.new('AutoCamera', cam_auto)
scene.collection.objects.link(ob_auto_camera)
ob_auto_camera.location = (37.0295, -54.5858, 46.729)
ob_auto_camera.rotation_euler = (1.09748, -7.21219e-08, 0.694738)
scene.camera = ob_auto_camera
light_auto_sun = bpy.data.lights.new('AutoSun', 'SUN')
light_auto_sun.energy = 3.0
light_auto_sun.angle = 0.0523599
ob_auto_sun = bpy.data.objects.new('AutoSun', light_auto_sun)
scene.collection.objects.link(ob_auto_sun)
ob_auto_sun.rotation_euler = (0.872665, 0.174533, 0.523599)
bpy.context.view_layer.update()
